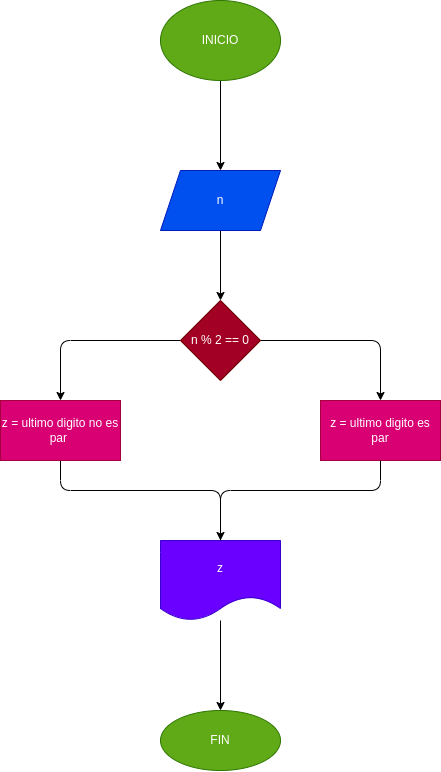

The diagram above was exported from draw.io. Its source (the exported page's mxGraphModel, read from the mxfile embedded in the PNG):
<mxGraphModel dx="1874" dy="835" grid="1" gridSize="10" guides="1" tooltips="1" connect="1" arrows="1" fold="1" page="1" pageScale="1" pageWidth="827" pageHeight="1169" math="0" shadow="0">
  <root>
    <mxCell id="0" />
    <mxCell id="1" parent="0" />
    <mxCell id="4" value="" style="edgeStyle=none;html=1;" parent="1" source="2" target="3" edge="1">
      <mxGeometry relative="1" as="geometry" />
    </mxCell>
    <mxCell id="2" value="INICIO" style="ellipse;whiteSpace=wrap;html=1;fillColor=#60a917;fontColor=#ffffff;strokeColor=#2D7600;" parent="1" vertex="1">
      <mxGeometry x="120" y="200" width="120" height="80" as="geometry" />
    </mxCell>
    <mxCell id="6" value="" style="edgeStyle=none;html=1;" parent="1" source="3" target="5" edge="1">
      <mxGeometry relative="1" as="geometry" />
    </mxCell>
    <mxCell id="3" value="n" style="shape=parallelogram;perimeter=parallelogramPerimeter;whiteSpace=wrap;html=1;fixedSize=1;fillColor=#0050ef;fontColor=#ffffff;strokeColor=#001DBC;" parent="1" vertex="1">
      <mxGeometry x="120" y="370" width="120" height="60" as="geometry" />
    </mxCell>
    <mxCell id="8" value="" style="edgeStyle=none;html=1;entryX=0.5;entryY=0;entryDx=0;entryDy=0;" edge="1" parent="1" source="5" target="7">
      <mxGeometry relative="1" as="geometry">
        <Array as="points">
          <mxPoint x="340" y="540" />
        </Array>
      </mxGeometry>
    </mxCell>
    <mxCell id="10" value="" style="edgeStyle=none;html=1;entryX=0.5;entryY=0;entryDx=0;entryDy=0;" edge="1" parent="1" source="5" target="9">
      <mxGeometry relative="1" as="geometry">
        <Array as="points">
          <mxPoint x="20" y="540" />
        </Array>
      </mxGeometry>
    </mxCell>
    <mxCell id="5" value="n % 2 == 0" style="rhombus;whiteSpace=wrap;html=1;fillColor=#a20025;fontColor=#ffffff;strokeColor=#6F0000;" parent="1" vertex="1">
      <mxGeometry x="140" y="500" width="80" height="80" as="geometry" />
    </mxCell>
    <mxCell id="7" value="z = ultimo digito es par" style="whiteSpace=wrap;html=1;fillColor=#d80073;fontColor=#ffffff;strokeColor=#A50040;" vertex="1" parent="1">
      <mxGeometry x="280" y="600" width="120" height="60" as="geometry" />
    </mxCell>
    <mxCell id="12" value="" style="edgeStyle=none;html=1;exitX=0.5;exitY=1;exitDx=0;exitDy=0;" edge="1" parent="1" source="9" target="11">
      <mxGeometry relative="1" as="geometry">
        <Array as="points">
          <mxPoint x="20" y="690" />
          <mxPoint x="180" y="690" />
        </Array>
      </mxGeometry>
    </mxCell>
    <mxCell id="9" value="z = ultimo digito no es par&amp;nbsp;" style="whiteSpace=wrap;html=1;fillColor=#d80073;fontColor=#ffffff;strokeColor=#A50040;" vertex="1" parent="1">
      <mxGeometry x="-40" y="600" width="120" height="60" as="geometry" />
    </mxCell>
    <mxCell id="15" value="" style="edgeStyle=none;html=1;" edge="1" parent="1" source="11" target="14">
      <mxGeometry relative="1" as="geometry" />
    </mxCell>
    <mxCell id="11" value="z" style="shape=document;whiteSpace=wrap;html=1;boundedLbl=1;fillColor=#6a00ff;fontColor=#ffffff;strokeColor=#3700CC;" vertex="1" parent="1">
      <mxGeometry x="120" y="740" width="120" height="80" as="geometry" />
    </mxCell>
    <mxCell id="13" value="" style="endArrow=none;html=1;entryX=0.5;entryY=1;entryDx=0;entryDy=0;exitX=0.5;exitY=0;exitDx=0;exitDy=0;" edge="1" parent="1" source="11" target="7">
      <mxGeometry width="50" height="50" relative="1" as="geometry">
        <mxPoint x="120" y="760" as="sourcePoint" />
        <mxPoint x="170" y="710" as="targetPoint" />
        <Array as="points">
          <mxPoint x="180" y="690" />
          <mxPoint x="340" y="690" />
        </Array>
      </mxGeometry>
    </mxCell>
    <mxCell id="14" value="FIN" style="ellipse;whiteSpace=wrap;html=1;fillColor=#60a917;fontColor=#ffffff;strokeColor=#2D7600;" vertex="1" parent="1">
      <mxGeometry x="120" y="910" width="120" height="60" as="geometry" />
    </mxCell>
  </root>
</mxGraphModel>